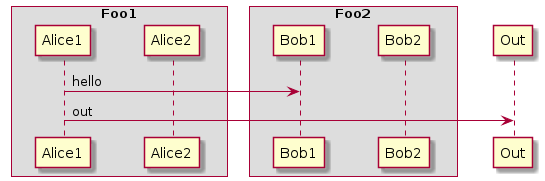

The diagram above was rendered by PlantUML. Its source (embedded in the PNG):
@startuml
skinparam ParticipantPadding 20
skinparam BoxPadding 10
box "Foo1"
participant Alice1
participant Alice2
end box
box "Foo2"
participant Bob1
participant Bob2
end box
Alice1 -> Bob1 : hello
Alice1 -> Out : out
@enduml